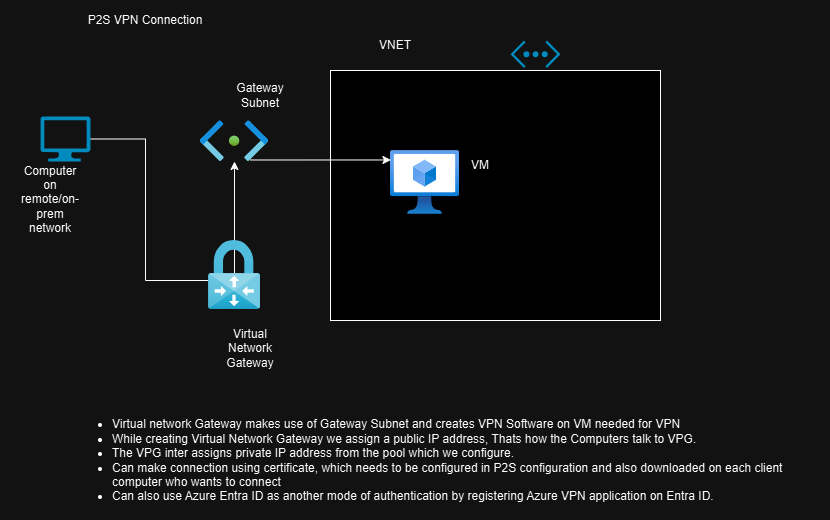

The diagram above was exported from draw.io. Its source (the exported page's mxGraphModel, read from the mxfile embedded in the PNG):
<mxGraphModel dx="906" dy="605" grid="1" gridSize="10" guides="1" tooltips="1" connect="1" arrows="1" fold="1" page="1" pageScale="1" pageWidth="850" pageHeight="1100" math="0" shadow="0">
  <root>
    <mxCell id="0" />
    <mxCell id="1" parent="0" />
    <mxCell id="HZJH893_gzVahrMvy1SR-19" value="" style="whiteSpace=wrap;html=1;" vertex="1" parent="1">
      <mxGeometry x="330" y="70" width="330" height="250" as="geometry" />
    </mxCell>
    <mxCell id="HZJH893_gzVahrMvy1SR-1" value="" style="image;aspect=fixed;html=1;points=[];align=center;fontSize=12;image=img/lib/azure2/networking/Subnet.svg;" vertex="1" parent="1">
      <mxGeometry x="200" y="120.28" width="68" height="40.72" as="geometry" />
    </mxCell>
    <mxCell id="HZJH893_gzVahrMvy1SR-9" value="" style="edgeStyle=orthogonalEdgeStyle;rounded=0;orthogonalLoop=1;jettySize=auto;html=1;" edge="1" parent="1" source="HZJH893_gzVahrMvy1SR-2" target="HZJH893_gzVahrMvy1SR-1">
      <mxGeometry relative="1" as="geometry">
        <Array as="points">
          <mxPoint x="145" y="139" />
          <mxPoint x="145" y="280" />
          <mxPoint x="234" y="280" />
        </Array>
      </mxGeometry>
    </mxCell>
    <mxCell id="HZJH893_gzVahrMvy1SR-2" value="" style="verticalLabelPosition=bottom;html=1;verticalAlign=top;align=center;strokeColor=none;fillColor=#00BEF2;shape=mxgraph.azure.computer;pointerEvents=1;" vertex="1" parent="1">
      <mxGeometry x="40" y="116" width="50" height="45" as="geometry" />
    </mxCell>
    <mxCell id="HZJH893_gzVahrMvy1SR-3" value="" style="image;aspect=fixed;html=1;points=[];align=center;fontSize=12;image=img/lib/azure2/networking/Virtual_Network_Gateways.svg;" vertex="1" parent="1">
      <mxGeometry x="208" y="240" width="52" height="69" as="geometry" />
    </mxCell>
    <mxCell id="HZJH893_gzVahrMvy1SR-4" value="" style="verticalLabelPosition=bottom;html=1;verticalAlign=top;align=center;strokeColor=none;fillColor=#00BEF2;shape=mxgraph.azure.virtual_network;pointerEvents=1;" vertex="1" parent="1">
      <mxGeometry x="510" y="40" width="50" height="27.500000000000004" as="geometry" />
    </mxCell>
    <mxCell id="HZJH893_gzVahrMvy1SR-5" value="" style="image;aspect=fixed;html=1;points=[];align=center;fontSize=12;image=img/lib/azure2/compute/Virtual_Machines_Classic.svg;" vertex="1" parent="1">
      <mxGeometry x="390" y="150" width="69" height="64" as="geometry" />
    </mxCell>
    <mxCell id="HZJH893_gzVahrMvy1SR-12" value="" style="endArrow=classic;html=1;rounded=0;exitX=0.728;exitY=0.963;exitDx=0;exitDy=0;exitPerimeter=0;entryX=0.007;entryY=0.148;entryDx=0;entryDy=0;entryPerimeter=0;" edge="1" parent="1" source="HZJH893_gzVahrMvy1SR-1" target="HZJH893_gzVahrMvy1SR-5">
      <mxGeometry width="50" height="50" relative="1" as="geometry">
        <mxPoint x="400" y="340" as="sourcePoint" />
        <mxPoint x="450" y="290" as="targetPoint" />
      </mxGeometry>
    </mxCell>
    <mxCell id="HZJH893_gzVahrMvy1SR-15" value="Virtual Network Gateway&lt;div&gt;&lt;br&gt;&lt;/div&gt;" style="text;html=1;align=center;verticalAlign=middle;whiteSpace=wrap;rounded=0;" vertex="1" parent="1">
      <mxGeometry x="220" y="340" width="60" height="30" as="geometry" />
    </mxCell>
    <mxCell id="HZJH893_gzVahrMvy1SR-16" value="&lt;div&gt;Gateway Subnet&lt;/div&gt;" style="text;html=1;align=center;verticalAlign=middle;whiteSpace=wrap;rounded=0;" vertex="1" parent="1">
      <mxGeometry x="230" y="80" width="60" height="30" as="geometry" />
    </mxCell>
    <mxCell id="HZJH893_gzVahrMvy1SR-17" value="&lt;div&gt;Computer on remote/on-prem network&lt;/div&gt;" style="text;html=1;align=center;verticalAlign=middle;whiteSpace=wrap;rounded=0;" vertex="1" parent="1">
      <mxGeometry x="20" y="184" width="60" height="30" as="geometry" />
    </mxCell>
    <mxCell id="HZJH893_gzVahrMvy1SR-18" value="&lt;div&gt;P2S VPN Connection&lt;/div&gt;" style="text;html=1;align=center;verticalAlign=middle;whiteSpace=wrap;rounded=0;" vertex="1" parent="1">
      <mxGeometry width="290" height="40" as="geometry" />
    </mxCell>
    <mxCell id="HZJH893_gzVahrMvy1SR-20" value="&lt;div&gt;VNET&lt;/div&gt;" style="text;html=1;align=center;verticalAlign=middle;whiteSpace=wrap;rounded=0;" vertex="1" parent="1">
      <mxGeometry x="365" y="30" width="60" height="30" as="geometry" />
    </mxCell>
    <mxCell id="HZJH893_gzVahrMvy1SR-21" value="VM" style="text;html=1;align=center;verticalAlign=middle;whiteSpace=wrap;rounded=0;" vertex="1" parent="1">
      <mxGeometry x="450" y="150" width="60" height="30" as="geometry" />
    </mxCell>
    <mxCell id="HZJH893_gzVahrMvy1SR-22" value="&lt;ul&gt;&lt;li&gt;Virtual network Gateway makes use of Gateway Subnet and creates VPN Software on VM needed for VPN&lt;/li&gt;&lt;li&gt;While creating Virtual Network Gateway we assign a public IP address, Thats how the Computers talk to VPG.&lt;/li&gt;&lt;li&gt;The VPG inter assigns private IP address from the pool which we configure.&lt;/li&gt;&lt;li&gt;Can make connection using certificate, which needs to be configured in P2S configuration and also downloaded on each client computer who wants to connect&lt;/li&gt;&lt;li&gt;Can also use Azure Entra ID as another mode of authentication by registering Azure VPN application on Entra ID.&lt;/li&gt;&lt;/ul&gt;" style="text;html=1;align=left;verticalAlign=middle;whiteSpace=wrap;rounded=0;" vertex="1" parent="1">
      <mxGeometry x="70" y="400" width="760" height="120" as="geometry" />
    </mxCell>
  </root>
</mxGraphModel>